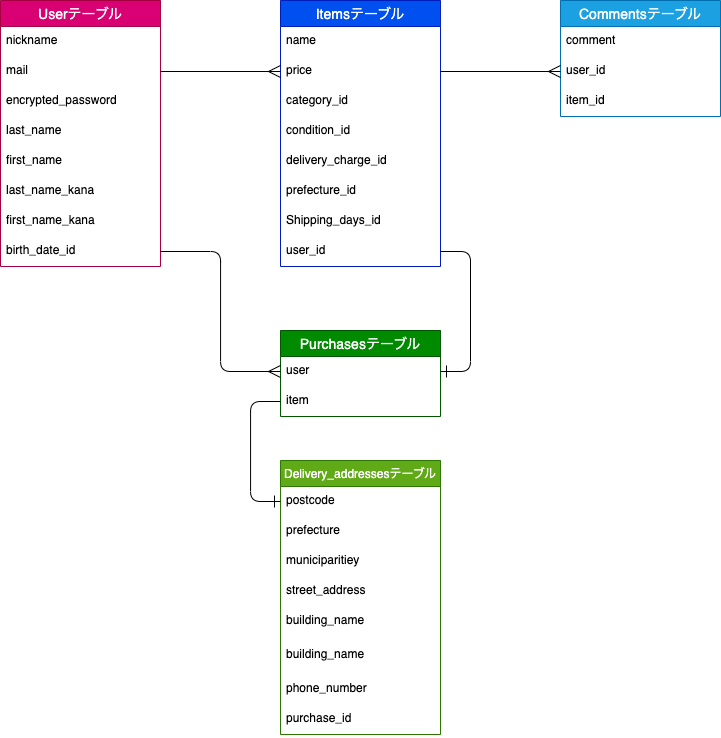

The diagram above was exported from draw.io. Its source (the exported page's mxGraphModel, read from the mxfile embedded in the PNG):
<mxGraphModel dx="817" dy="761" grid="1" gridSize="10" guides="1" tooltips="1" connect="1" arrows="1" fold="1" page="1" pageScale="1" pageWidth="827" pageHeight="1169" background="none" math="0" shadow="0">
  <root>
    <mxCell id="0" />
    <mxCell id="1" parent="0" />
    <mxCell id="2" value="Userテーブル" style="swimlane;fontStyle=0;childLayout=stackLayout;horizontal=1;startSize=26;horizontalStack=0;resizeParent=1;resizeParentMax=0;resizeLast=0;collapsible=1;marginBottom=0;align=center;fontSize=14;fillColor=#d80073;fontColor=#ffffff;strokeColor=#A50040;" vertex="1" parent="1">
      <mxGeometry x="80" y="130" width="160" height="266" as="geometry" />
    </mxCell>
    <mxCell id="3" value="nickname" style="text;strokeColor=none;fillColor=none;spacingLeft=4;spacingRight=4;overflow=hidden;rotatable=0;points=[[0,0.5],[1,0.5]];portConstraint=eastwest;fontSize=12;" vertex="1" parent="2">
      <mxGeometry y="26" width="160" height="30" as="geometry" />
    </mxCell>
    <mxCell id="4" value="mail" style="text;strokeColor=none;fillColor=none;spacingLeft=4;spacingRight=4;overflow=hidden;rotatable=0;points=[[0,0.5],[1,0.5]];portConstraint=eastwest;fontSize=12;" vertex="1" parent="2">
      <mxGeometry y="56" width="160" height="30" as="geometry" />
    </mxCell>
    <mxCell id="5" value="encrypted_password" style="text;strokeColor=none;fillColor=none;spacingLeft=4;spacingRight=4;overflow=hidden;rotatable=0;points=[[0,0.5],[1,0.5]];portConstraint=eastwest;fontSize=12;" vertex="1" parent="2">
      <mxGeometry y="86" width="160" height="30" as="geometry" />
    </mxCell>
    <mxCell id="8" value="last_name" style="text;strokeColor=none;fillColor=none;spacingLeft=4;spacingRight=4;overflow=hidden;rotatable=0;points=[[0,0.5],[1,0.5]];portConstraint=eastwest;fontSize=12;" vertex="1" parent="2">
      <mxGeometry y="116" width="160" height="30" as="geometry" />
    </mxCell>
    <mxCell id="55" value="first_name" style="text;strokeColor=none;fillColor=none;spacingLeft=4;spacingRight=4;overflow=hidden;rotatable=0;points=[[0,0.5],[1,0.5]];portConstraint=eastwest;fontSize=12;" vertex="1" parent="2">
      <mxGeometry y="146" width="160" height="30" as="geometry" />
    </mxCell>
    <mxCell id="56" value="last_name_kana" style="text;strokeColor=none;fillColor=none;spacingLeft=4;spacingRight=4;overflow=hidden;rotatable=0;points=[[0,0.5],[1,0.5]];portConstraint=eastwest;fontSize=12;" vertex="1" parent="2">
      <mxGeometry y="176" width="160" height="30" as="geometry" />
    </mxCell>
    <mxCell id="57" value="first_name_kana" style="text;strokeColor=none;fillColor=none;spacingLeft=4;spacingRight=4;overflow=hidden;rotatable=0;points=[[0,0.5],[1,0.5]];portConstraint=eastwest;fontSize=12;" vertex="1" parent="2">
      <mxGeometry y="206" width="160" height="30" as="geometry" />
    </mxCell>
    <mxCell id="60" value="birth_date_id" style="text;strokeColor=none;fillColor=none;spacingLeft=4;spacingRight=4;overflow=hidden;rotatable=0;points=[[0,0.5],[1,0.5]];portConstraint=eastwest;fontSize=12;" vertex="1" parent="2">
      <mxGeometry y="236" width="160" height="30" as="geometry" />
    </mxCell>
    <mxCell id="9" value="Itemsテーブル" style="swimlane;fontStyle=0;childLayout=stackLayout;horizontal=1;startSize=26;horizontalStack=0;resizeParent=1;resizeParentMax=0;resizeLast=0;collapsible=1;marginBottom=0;align=center;fontSize=14;fillColor=#0050ef;fontColor=#ffffff;strokeColor=#001DBC;" vertex="1" parent="1">
      <mxGeometry x="360" y="130" width="160" height="266" as="geometry" />
    </mxCell>
    <mxCell id="10" value="name" style="text;strokeColor=none;fillColor=none;spacingLeft=4;spacingRight=4;overflow=hidden;rotatable=0;points=[[0,0.5],[1,0.5]];portConstraint=eastwest;fontSize=12;" vertex="1" parent="9">
      <mxGeometry y="26" width="160" height="30" as="geometry" />
    </mxCell>
    <mxCell id="12" value="price" style="text;strokeColor=none;fillColor=none;spacingLeft=4;spacingRight=4;overflow=hidden;rotatable=0;points=[[0,0.5],[1,0.5]];portConstraint=eastwest;fontSize=12;" vertex="1" parent="9">
      <mxGeometry y="56" width="160" height="30" as="geometry" />
    </mxCell>
    <mxCell id="64" value="category_id" style="text;strokeColor=none;fillColor=none;spacingLeft=4;spacingRight=4;overflow=hidden;rotatable=0;points=[[0,0.5],[1,0.5]];portConstraint=eastwest;fontSize=12;" vertex="1" parent="9">
      <mxGeometry y="86" width="160" height="30" as="geometry" />
    </mxCell>
    <mxCell id="67" value="condition_id" style="text;strokeColor=none;fillColor=none;spacingLeft=4;spacingRight=4;overflow=hidden;rotatable=0;points=[[0,0.5],[1,0.5]];portConstraint=eastwest;fontSize=12;" vertex="1" parent="9">
      <mxGeometry y="116" width="160" height="30" as="geometry" />
    </mxCell>
    <mxCell id="66" value="delivery_charge_id" style="text;strokeColor=none;fillColor=none;spacingLeft=4;spacingRight=4;overflow=hidden;rotatable=0;points=[[0,0.5],[1,0.5]];portConstraint=eastwest;fontSize=12;" vertex="1" parent="9">
      <mxGeometry y="146" width="160" height="30" as="geometry" />
    </mxCell>
    <mxCell id="63" value="prefecture_id" style="text;strokeColor=none;fillColor=none;spacingLeft=4;spacingRight=4;overflow=hidden;rotatable=0;points=[[0,0.5],[1,0.5]];portConstraint=eastwest;fontSize=12;" vertex="1" parent="9">
      <mxGeometry y="176" width="160" height="30" as="geometry" />
    </mxCell>
    <mxCell id="46" value="Shipping_days_id" style="text;strokeColor=none;fillColor=none;spacingLeft=4;spacingRight=4;overflow=hidden;rotatable=0;points=[[0,0.5],[1,0.5]];portConstraint=eastwest;fontSize=12;" vertex="1" parent="9">
      <mxGeometry y="206" width="160" height="30" as="geometry" />
    </mxCell>
    <mxCell id="26" value="user_id" style="text;strokeColor=none;fillColor=none;spacingLeft=4;spacingRight=4;overflow=hidden;rotatable=0;points=[[0,0.5],[1,0.5]];portConstraint=eastwest;fontSize=12;" vertex="1" parent="9">
      <mxGeometry y="236" width="160" height="30" as="geometry" />
    </mxCell>
    <mxCell id="14" value="Delivery_addressesテーブル" style="swimlane;fontStyle=0;childLayout=stackLayout;horizontal=1;startSize=26;horizontalStack=0;resizeParent=1;resizeParentMax=0;resizeLast=0;collapsible=1;marginBottom=0;align=center;fontSize=12;labelBorderColor=none;fillStyle=auto;fillColor=#60a917;fontColor=#ffffff;strokeColor=#2D7600;" vertex="1" parent="1">
      <mxGeometry x="360" y="590" width="160" height="274" as="geometry">
        <mxRectangle x="270" y="270" width="200" height="30" as="alternateBounds" />
      </mxGeometry>
    </mxCell>
    <mxCell id="15" value="postcode" style="text;strokeColor=none;fillColor=none;spacingLeft=4;spacingRight=4;overflow=hidden;rotatable=0;points=[[0,0.5],[1,0.5]];portConstraint=eastwest;fontSize=12;" vertex="1" parent="14">
      <mxGeometry y="26" width="160" height="30" as="geometry" />
    </mxCell>
    <mxCell id="61" value="prefecture" style="text;strokeColor=none;fillColor=none;spacingLeft=4;spacingRight=4;overflow=hidden;rotatable=0;points=[[0,0.5],[1,0.5]];portConstraint=eastwest;fontSize=12;" vertex="1" parent="14">
      <mxGeometry y="56" width="160" height="30" as="geometry" />
    </mxCell>
    <mxCell id="19" value="municiparitiey" style="text;strokeColor=none;fillColor=none;spacingLeft=4;spacingRight=4;overflow=hidden;rotatable=0;points=[[0,0.5],[1,0.5]];portConstraint=eastwest;fontSize=12;" vertex="1" parent="14">
      <mxGeometry y="86" width="160" height="30" as="geometry" />
    </mxCell>
    <mxCell id="16" value="street_address" style="text;strokeColor=none;fillColor=none;spacingLeft=4;spacingRight=4;overflow=hidden;rotatable=0;points=[[0,0.5],[1,0.5]];portConstraint=eastwest;fontSize=12;" vertex="1" parent="14">
      <mxGeometry y="116" width="160" height="30" as="geometry" />
    </mxCell>
    <mxCell id="20" value="building_name" style="text;strokeColor=none;fillColor=none;spacingLeft=4;spacingRight=4;overflow=hidden;rotatable=0;points=[[0,0.5],[1,0.5]];portConstraint=eastwest;fontSize=12;" vertex="1" parent="14">
      <mxGeometry y="146" width="160" height="34" as="geometry" />
    </mxCell>
    <mxCell id="17" value="building_name" style="text;strokeColor=none;fillColor=none;spacingLeft=4;spacingRight=4;overflow=hidden;rotatable=0;points=[[0,0.5],[1,0.5]];portConstraint=eastwest;fontSize=12;" vertex="1" parent="14">
      <mxGeometry y="180" width="160" height="34" as="geometry" />
    </mxCell>
    <mxCell id="21" value="phone_number" style="text;strokeColor=none;fillColor=none;spacingLeft=4;spacingRight=4;overflow=hidden;rotatable=0;points=[[0,0.5],[1,0.5]];portConstraint=eastwest;fontSize=12;" vertex="1" parent="14">
      <mxGeometry y="214" width="160" height="30" as="geometry" />
    </mxCell>
    <mxCell id="48" value="purchase_id" style="text;strokeColor=none;fillColor=none;spacingLeft=4;spacingRight=4;overflow=hidden;rotatable=0;points=[[0,0.5],[1,0.5]];portConstraint=eastwest;fontSize=12;" vertex="1" parent="14">
      <mxGeometry y="244" width="160" height="30" as="geometry" />
    </mxCell>
    <mxCell id="22" value="Commentsテーブル" style="swimlane;fontStyle=0;childLayout=stackLayout;horizontal=1;startSize=26;horizontalStack=0;resizeParent=1;resizeParentMax=0;resizeLast=0;collapsible=1;marginBottom=0;align=center;fontSize=14;fillColor=#1ba1e2;fontColor=#ffffff;strokeColor=#006EAF;" vertex="1" parent="1">
      <mxGeometry x="640" y="130" width="160" height="116" as="geometry" />
    </mxCell>
    <mxCell id="23" value="comment" style="text;strokeColor=none;fillColor=none;spacingLeft=4;spacingRight=4;overflow=hidden;rotatable=0;points=[[0,0.5],[1,0.5]];portConstraint=eastwest;fontSize=12;" vertex="1" parent="22">
      <mxGeometry y="26" width="160" height="30" as="geometry" />
    </mxCell>
    <mxCell id="24" value="user_id" style="text;strokeColor=none;fillColor=none;spacingLeft=4;spacingRight=4;overflow=hidden;rotatable=0;points=[[0,0.5],[1,0.5]];portConstraint=eastwest;fontSize=12;" vertex="1" parent="22">
      <mxGeometry y="56" width="160" height="30" as="geometry" />
    </mxCell>
    <mxCell id="25" value="item_id" style="text;strokeColor=none;fillColor=none;spacingLeft=4;spacingRight=4;overflow=hidden;rotatable=0;points=[[0,0.5],[1,0.5]];portConstraint=eastwest;fontSize=12;" vertex="1" parent="22">
      <mxGeometry y="86" width="160" height="30" as="geometry" />
    </mxCell>
    <mxCell id="27" value="Purchasesテーブル" style="swimlane;fontStyle=0;childLayout=stackLayout;horizontal=1;startSize=26;horizontalStack=0;resizeParent=1;resizeParentMax=0;resizeLast=0;collapsible=1;marginBottom=0;align=center;fontSize=14;fillColor=#008a00;fontColor=#ffffff;strokeColor=#005700;" vertex="1" parent="1">
      <mxGeometry x="360" y="460" width="160" height="86" as="geometry" />
    </mxCell>
    <mxCell id="28" value="user" style="text;strokeColor=none;fillColor=none;spacingLeft=4;spacingRight=4;overflow=hidden;rotatable=0;points=[[0,0.5],[1,0.5]];portConstraint=eastwest;fontSize=12;" vertex="1" parent="27">
      <mxGeometry y="26" width="160" height="30" as="geometry" />
    </mxCell>
    <mxCell id="29" value="item" style="text;strokeColor=none;fillColor=none;spacingLeft=4;spacingRight=4;overflow=hidden;rotatable=0;points=[[0,0.5],[1,0.5]];portConstraint=eastwest;fontSize=12;" vertex="1" parent="27">
      <mxGeometry y="56" width="160" height="30" as="geometry" />
    </mxCell>
    <mxCell id="36" style="html=1;exitX=1;exitY=0.5;exitDx=0;exitDy=0;entryX=0;entryY=0.5;entryDx=0;entryDy=0;endSize=10;rounded=1;endArrow=ERmany;endFill=0;" edge="1" parent="1" source="4">
      <mxGeometry relative="1" as="geometry">
        <mxPoint x="360" y="201" as="targetPoint" />
      </mxGeometry>
    </mxCell>
    <mxCell id="38" style="edgeStyle=none;rounded=1;html=1;exitX=1;exitY=0.5;exitDx=0;exitDy=0;entryX=0;entryY=0.5;entryDx=0;entryDy=0;endArrow=ERmany;endFill=0;endSize=10;" edge="1" parent="1" target="24">
      <mxGeometry relative="1" as="geometry">
        <mxPoint x="520" y="201" as="sourcePoint" />
      </mxGeometry>
    </mxCell>
    <mxCell id="42" style="edgeStyle=entityRelationEdgeStyle;rounded=1;html=1;exitX=1;exitY=0.5;exitDx=0;exitDy=0;entryX=1;entryY=0.5;entryDx=0;entryDy=0;endArrow=ERone;endFill=0;endSize=10;elbow=vertical;" edge="1" parent="1" source="26" target="28">
      <mxGeometry relative="1" as="geometry">
        <mxPoint x="520" y="291" as="sourcePoint" />
      </mxGeometry>
    </mxCell>
    <mxCell id="68" style="edgeStyle=orthogonalEdgeStyle;html=1;exitX=0;exitY=0.5;exitDx=0;exitDy=0;entryX=0;entryY=0.5;entryDx=0;entryDy=0;fontSize=12;endArrow=ERone;endFill=0;endSize=10;" edge="1" parent="1" source="29" target="15">
      <mxGeometry relative="1" as="geometry">
        <Array as="points">
          <mxPoint x="330" y="531" />
          <mxPoint x="330" y="631" />
        </Array>
      </mxGeometry>
    </mxCell>
    <mxCell id="69" style="edgeStyle=orthogonalEdgeStyle;html=1;exitX=1;exitY=0.5;exitDx=0;exitDy=0;entryX=0;entryY=0.5;entryDx=0;entryDy=0;fontSize=12;endArrow=ERmany;endFill=0;endSize=10;" edge="1" parent="1" source="60" target="28">
      <mxGeometry relative="1" as="geometry" />
    </mxCell>
  </root>
</mxGraphModel>